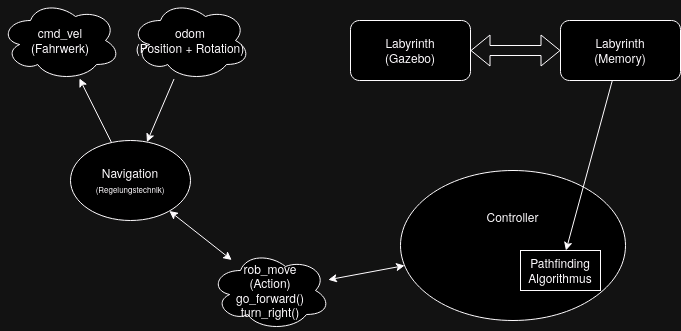

The diagram above was exported from draw.io. Its source (the exported page's mxGraphModel, read from the mxfile embedded in the PNG):
<mxGraphModel dx="1807" dy="656" grid="1" gridSize="10" guides="1" tooltips="1" connect="1" arrows="1" fold="1" page="1" pageScale="1" pageWidth="850" pageHeight="1100" math="0" shadow="0">
  <root>
    <mxCell id="0" />
    <mxCell id="1" parent="0" />
    <mxCell id="sftmzMtyflJe7RCJyRi7-1" value="Labyrinth&lt;br&gt;(Gazebo)" style="rounded=1;whiteSpace=wrap;html=1;" vertex="1" parent="1">
      <mxGeometry x="120" y="330" width="120" height="60" as="geometry" />
    </mxCell>
    <mxCell id="sftmzMtyflJe7RCJyRi7-2" value="Labyrinth&lt;br&gt;(Memory)" style="rounded=1;whiteSpace=wrap;html=1;" vertex="1" parent="1">
      <mxGeometry x="330" y="330" width="120" height="60" as="geometry" />
    </mxCell>
    <mxCell id="sftmzMtyflJe7RCJyRi7-3" value="" style="shape=flexArrow;endArrow=classic;startArrow=classic;html=1;rounded=0;" edge="1" parent="1" source="sftmzMtyflJe7RCJyRi7-1" target="sftmzMtyflJe7RCJyRi7-2">
      <mxGeometry width="100" height="100" relative="1" as="geometry">
        <mxPoint x="160" y="500" as="sourcePoint" />
        <mxPoint x="260" y="400" as="targetPoint" />
      </mxGeometry>
    </mxCell>
    <mxCell id="sftmzMtyflJe7RCJyRi7-9" value="Controller&lt;br&gt;&lt;br&gt;&lt;br&gt;&lt;br&gt;&lt;div&gt;&lt;br/&gt;&lt;/div&gt;" style="ellipse;whiteSpace=wrap;html=1;" vertex="1" parent="1">
      <mxGeometry x="170" y="480" width="225" height="150" as="geometry" />
    </mxCell>
    <mxCell id="sftmzMtyflJe7RCJyRi7-7" value="" style="endArrow=classic;html=1;rounded=0;" edge="1" parent="1" source="sftmzMtyflJe7RCJyRi7-2" target="sftmzMtyflJe7RCJyRi7-32">
      <mxGeometry width="50" height="50" relative="1" as="geometry">
        <mxPoint x="320" y="450" as="sourcePoint" />
        <mxPoint x="403.8656476364108" y="450.2096062902285" as="targetPoint" />
      </mxGeometry>
    </mxCell>
    <mxCell id="sftmzMtyflJe7RCJyRi7-11" value="Navigation&lt;br&gt;&lt;font style=&quot;font-size: 8px;&quot;&gt;(Regelungstechnik)&lt;/font&gt;" style="ellipse;whiteSpace=wrap;html=1;" vertex="1" parent="1">
      <mxGeometry x="-160" y="450" width="120" height="80" as="geometry" />
    </mxCell>
    <mxCell id="sftmzMtyflJe7RCJyRi7-29" value="" style="endArrow=classic;html=1;rounded=0;" edge="1" parent="1" source="sftmzMtyflJe7RCJyRi7-41" target="sftmzMtyflJe7RCJyRi7-11">
      <mxGeometry width="50" height="50" relative="1" as="geometry">
        <mxPoint x="-100" y="410" as="sourcePoint" />
        <mxPoint x="-230" y="560" as="targetPoint" />
      </mxGeometry>
    </mxCell>
    <mxCell id="sftmzMtyflJe7RCJyRi7-30" value="" style="endArrow=classic;html=1;rounded=0;" edge="1" parent="1" source="sftmzMtyflJe7RCJyRi7-11" target="sftmzMtyflJe7RCJyRi7-42">
      <mxGeometry width="50" height="50" relative="1" as="geometry">
        <mxPoint x="-290" y="590" as="sourcePoint" />
        <mxPoint x="-201.12584800450736" y="470.4689299424133" as="targetPoint" />
      </mxGeometry>
    </mxCell>
    <mxCell id="sftmzMtyflJe7RCJyRi7-32" value="Pathfinding Algorithmus" style="rounded=0;whiteSpace=wrap;html=1;" vertex="1" parent="1">
      <mxGeometry x="290" y="560" width="80" height="40" as="geometry" />
    </mxCell>
    <mxCell id="sftmzMtyflJe7RCJyRi7-33" value="rob_move&lt;br&gt;(Action)&lt;br&gt;go_forward()&lt;br&gt;turn_right()" style="ellipse;shape=cloud;whiteSpace=wrap;html=1;" vertex="1" parent="1">
      <mxGeometry x="-20" y="560" width="120" height="80" as="geometry" />
    </mxCell>
    <mxCell id="sftmzMtyflJe7RCJyRi7-39" value="" style="endArrow=classic;startArrow=classic;html=1;rounded=0;" edge="1" parent="1" source="sftmzMtyflJe7RCJyRi7-33" target="sftmzMtyflJe7RCJyRi7-9">
      <mxGeometry width="50" height="50" relative="1" as="geometry">
        <mxPoint y="800" as="sourcePoint" />
        <mxPoint x="50" y="750" as="targetPoint" />
      </mxGeometry>
    </mxCell>
    <mxCell id="sftmzMtyflJe7RCJyRi7-40" value="" style="endArrow=classic;startArrow=classic;html=1;rounded=0;" edge="1" parent="1" source="sftmzMtyflJe7RCJyRi7-33" target="sftmzMtyflJe7RCJyRi7-11">
      <mxGeometry width="50" height="50" relative="1" as="geometry">
        <mxPoint x="-180" y="700" as="sourcePoint" />
        <mxPoint x="-130" y="650" as="targetPoint" />
      </mxGeometry>
    </mxCell>
    <mxCell id="sftmzMtyflJe7RCJyRi7-41" value="&lt;div&gt;odom&lt;/div&gt;&lt;div&gt;(Position + Rotation)&lt;br&gt;&lt;/div&gt;" style="ellipse;shape=cloud;whiteSpace=wrap;html=1;" vertex="1" parent="1">
      <mxGeometry x="-100" y="310" width="120" height="80" as="geometry" />
    </mxCell>
    <mxCell id="sftmzMtyflJe7RCJyRi7-42" value="cmd_vel&lt;br&gt;(Fahrwerk)" style="ellipse;shape=cloud;whiteSpace=wrap;html=1;" vertex="1" parent="1">
      <mxGeometry x="-230" y="310" width="120" height="80" as="geometry" />
    </mxCell>
  </root>
</mxGraphModel>